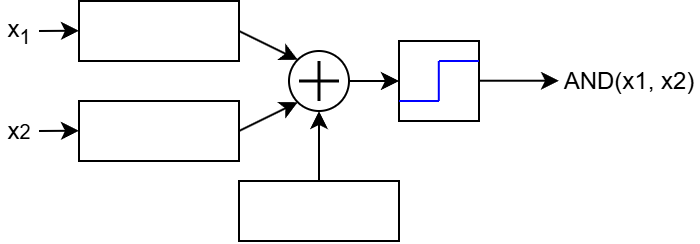

The diagram above was exported from draw.io. Its source (the exported page's mxGraphModel, read from the mxfile embedded in the PNG):
<mxGraphModel dx="843" dy="490" grid="1" gridSize="10" guides="1" tooltips="1" connect="1" arrows="1" fold="1" page="1" pageScale="1" pageWidth="1169" pageHeight="827" math="0" shadow="0">
  <root>
    <mxCell id="0" />
    <mxCell id="1" parent="0" />
    <mxCell id="FrFE1PlaaQWGQ8hy5jNo-3" style="rounded=0;orthogonalLoop=1;jettySize=auto;html=1;entryX=0;entryY=0;entryDx=0;entryDy=0;exitX=1;exitY=0.5;exitDx=0;exitDy=0;" edge="1" parent="1" source="7pSxJyXbF9TSnzIIupFj-1" target="7pSxJyXbF9TSnzIIupFj-3">
      <mxGeometry relative="1" as="geometry" />
    </mxCell>
    <mxCell id="7pSxJyXbF9TSnzIIupFj-1" value="" style="rounded=0;whiteSpace=wrap;html=1;" parent="1" vertex="1">
      <mxGeometry x="160" y="100" width="80" height="30" as="geometry" />
    </mxCell>
    <mxCell id="FrFE1PlaaQWGQ8hy5jNo-4" style="rounded=0;orthogonalLoop=1;jettySize=auto;html=1;exitX=1;exitY=0.5;exitDx=0;exitDy=0;entryX=0;entryY=1;entryDx=0;entryDy=0;" edge="1" parent="1" source="7pSxJyXbF9TSnzIIupFj-2" target="7pSxJyXbF9TSnzIIupFj-3">
      <mxGeometry relative="1" as="geometry" />
    </mxCell>
    <mxCell id="7pSxJyXbF9TSnzIIupFj-2" value="" style="rounded=0;whiteSpace=wrap;html=1;" parent="1" vertex="1">
      <mxGeometry x="160" y="150" width="80" height="30" as="geometry" />
    </mxCell>
    <mxCell id="7pSxJyXbF9TSnzIIupFj-3" value="" style="ellipse;whiteSpace=wrap;html=1;aspect=fixed;fontSize=30;fontFamily=Helvetica;" parent="1" vertex="1">
      <mxGeometry x="265" y="125" width="30" height="30" as="geometry" />
    </mxCell>
    <mxCell id="7pSxJyXbF9TSnzIIupFj-6" value="" style="shape=cross;whiteSpace=wrap;html=1;size=0.07283950617284064;strokeColor=none;fillColor=#000000;" parent="1" vertex="1">
      <mxGeometry x="270" y="130" width="20" height="20" as="geometry" />
    </mxCell>
    <mxCell id="7pSxJyXbF9TSnzIIupFj-9" value="" style="rounded=0;whiteSpace=wrap;html=1;" parent="1" vertex="1">
      <mxGeometry x="320" y="120" width="40" height="40" as="geometry" />
    </mxCell>
    <mxCell id="7pSxJyXbF9TSnzIIupFj-10" value="" style="endArrow=none;html=1;rounded=0;strokeColor=#0000FF;" parent="1" edge="1">
      <mxGeometry width="50" height="50" relative="1" as="geometry">
        <mxPoint x="320" y="150" as="sourcePoint" />
        <mxPoint x="340" y="150" as="targetPoint" />
      </mxGeometry>
    </mxCell>
    <mxCell id="7pSxJyXbF9TSnzIIupFj-11" value="" style="endArrow=none;html=1;rounded=0;strokeColor=#0000FF;" parent="1" edge="1">
      <mxGeometry width="50" height="50" relative="1" as="geometry">
        <mxPoint x="340" y="130" as="sourcePoint" />
        <mxPoint x="360" y="130" as="targetPoint" />
      </mxGeometry>
    </mxCell>
    <mxCell id="7pSxJyXbF9TSnzIIupFj-12" value="" style="endArrow=none;html=1;rounded=0;strokeColor=#0000FF;" parent="1" edge="1">
      <mxGeometry width="50" height="50" relative="1" as="geometry">
        <mxPoint x="339.9" y="150" as="sourcePoint" />
        <mxPoint x="339.9" y="130" as="targetPoint" />
      </mxGeometry>
    </mxCell>
    <mxCell id="FrFE1PlaaQWGQ8hy5jNo-1" value="" style="endArrow=classic;html=1;rounded=0;exitX=1;exitY=0.5;exitDx=0;exitDy=0;" edge="1" parent="1" source="7pSxJyXbF9TSnzIIupFj-3">
      <mxGeometry width="50" height="50" relative="1" as="geometry">
        <mxPoint x="380" y="190" as="sourcePoint" />
        <mxPoint x="320" y="140" as="targetPoint" />
      </mxGeometry>
    </mxCell>
    <mxCell id="FrFE1PlaaQWGQ8hy5jNo-2" value="" style="endArrow=classic;html=1;rounded=0;exitX=1;exitY=0.5;exitDx=0;exitDy=0;" edge="1" parent="1">
      <mxGeometry width="50" height="50" relative="1" as="geometry">
        <mxPoint x="360" y="139.86" as="sourcePoint" />
        <mxPoint x="400" y="139.86" as="targetPoint" />
      </mxGeometry>
    </mxCell>
    <mxCell id="FrFE1PlaaQWGQ8hy5jNo-5" value="" style="endArrow=classic;html=1;rounded=0;" edge="1" parent="1">
      <mxGeometry width="50" height="50" relative="1" as="geometry">
        <mxPoint x="140" y="115" as="sourcePoint" />
        <mxPoint x="160" y="114.86" as="targetPoint" />
      </mxGeometry>
    </mxCell>
    <mxCell id="FrFE1PlaaQWGQ8hy5jNo-6" value="" style="endArrow=classic;html=1;rounded=0;" edge="1" parent="1">
      <mxGeometry width="50" height="50" relative="1" as="geometry">
        <mxPoint x="140" y="165" as="sourcePoint" />
        <mxPoint x="160" y="164.86" as="targetPoint" />
      </mxGeometry>
    </mxCell>
    <mxCell id="FrFE1PlaaQWGQ8hy5jNo-7" value="x&lt;sub&gt;1&lt;/sub&gt;" style="text;html=1;align=center;verticalAlign=middle;whiteSpace=wrap;rounded=0;" vertex="1" parent="1">
      <mxGeometry x="120" y="100" width="20" height="30" as="geometry" />
    </mxCell>
    <mxCell id="FrFE1PlaaQWGQ8hy5jNo-8" value="x&lt;span style=&quot;font-size: 10px;&quot;&gt;2&lt;/span&gt;" style="text;html=1;align=center;verticalAlign=middle;whiteSpace=wrap;rounded=0;" vertex="1" parent="1">
      <mxGeometry x="120" y="150" width="20" height="30" as="geometry" />
    </mxCell>
    <mxCell id="FrFE1PlaaQWGQ8hy5jNo-11" style="edgeStyle=orthogonalEdgeStyle;rounded=0;orthogonalLoop=1;jettySize=auto;html=1;entryX=0.5;entryY=1;entryDx=0;entryDy=0;" edge="1" parent="1" source="FrFE1PlaaQWGQ8hy5jNo-10" target="7pSxJyXbF9TSnzIIupFj-3">
      <mxGeometry relative="1" as="geometry" />
    </mxCell>
    <mxCell id="FrFE1PlaaQWGQ8hy5jNo-10" value="" style="rounded=0;whiteSpace=wrap;html=1;" vertex="1" parent="1">
      <mxGeometry x="240" y="190" width="80" height="30" as="geometry" />
    </mxCell>
    <mxCell id="FrFE1PlaaQWGQ8hy5jNo-12" value="AND(x1, x2)" style="text;html=1;align=center;verticalAlign=middle;whiteSpace=wrap;rounded=0;" vertex="1" parent="1">
      <mxGeometry x="400" y="125" width="70" height="30" as="geometry" />
    </mxCell>
  </root>
</mxGraphModel>